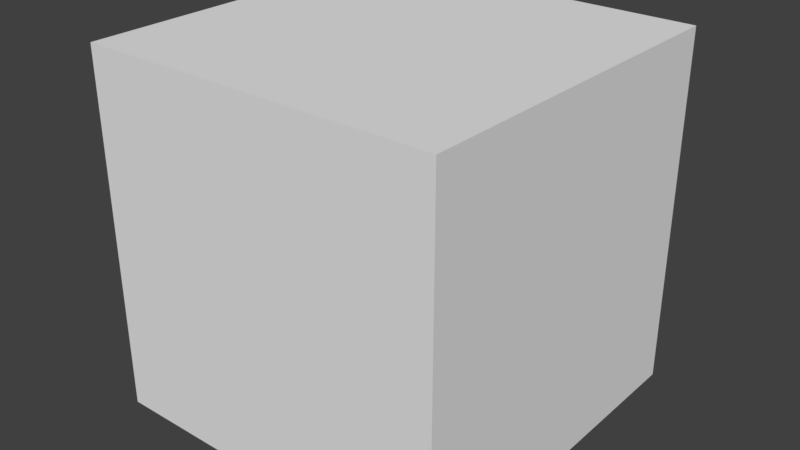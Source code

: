 # Source: lyd.blend  (saved by Blender 2.78.0; exported with 4.5.12 LTS)
import bpy
from mathutils import Matrix  # noqa: F401  (used for matrix-valued properties, if any)

bpy.ops.wm.read_factory_settings(use_empty=True)
scene = bpy.context.scene
scene.name = 'Scene'

# ---- collections
col_collection_1 = bpy.data.collections.new('Collection 1'); scene.collection.children.link(col_collection_1)

# ---- materials (node trees are filled in below, after node groups)
mat_material = bpy.data.materials.new('Material')
mat_material.alpha_threshold = 0.0
mat_material.use_transparent_shadow = False
mat_material.roughness = 0.5
mat_material.line_color = (0.0, 0.0, 0.0, 1.0)

# ---- material node trees

# ---- world
world_world = bpy.data.worlds.new('World'); scene.world = world_world
world_world.color = (0.05088, 0.05088, 0.05088)
world_world.use_sun_shadow = False
world_world.sun_shadow_jitter_overblur = 0.0
world_world.cycles.sampling_method = 'MANUAL'

# ---- meshes
me_cube = bpy.data.meshes.new('Cube')
me_cube.from_pydata([(1.0, 1.0, -1.0), (1.0, -1.0, -1.0), (-1.0, -1.0, -1.0), (-1.0, 1.0, -1.0), (1.0, 1.0, 1.0), (1.0, -1.0, 1.0), (-1.0, -1.0, 1.0), (-1.0, 1.0, 1.0)], [], [(0, 1, 2, 3), (4, 7, 6, 5), (0, 4, 5, 1), (1, 5, 6, 2), (2, 6, 7, 3), (4, 0, 3, 7)])
me_cube.materials.append(mat_material)
me_cube.use_remesh_preserve_volume = False
me_cube.use_remesh_preserve_attributes = False
me_cube.use_mirror_vertex_groups = False
me_cube.update()

# ---- objects
ob_cube = bpy.data.objects.new('Cube', me_cube)

# ---- transforms, parenting, visibility, modifiers, constraints
ob_cube.location = (0.0, 0.0, 0.0)
ob_cube.lock_rotations_4d = False
ob_cube.empty_display_type = 'ARROWS'
ob_cube.lineart.crease_threshold = 0.0

# ---- collection membership
col_collection_1.objects.link(ob_cube)

# ---- scene / render settings (as saved in the file)
scene.frame_start = 1; scene.frame_end = 250; scene.frame_set(1)
scene.render.engine = 'BLENDER_EEVEE_NEXT'
scene.render.resolution_percentage = 50
scene.render.dither_intensity = 0.0
scene.cycles.use_denoising = False
scene.cycles.samples = 128
scene.cycles.sampling_pattern = 'TABULATED_SOBOL'
scene.cycles.light_sampling_threshold = 0.0
scene.cycles.use_adaptive_sampling = False
scene.cycles.use_light_tree = False
scene.cycles.blur_glossy = 0.0
scene.cycles.sample_clamp_indirect = 0.0
scene.view_settings.view_transform = 'Standard'
bpy.context.view_layer.update()

# ---- added for rendering (the .blend has no active camera and no usable light): camera, sun
cam_auto = bpy.data.cameras.new('AutoCamera')
cam_auto.lens = 50.0
cam_auto.sensor_width = 36.0
cam_auto.clip_end = 1000.0
ob_auto_camera = bpy.data.objects.new('AutoCamera', cam_auto)
scene.collection.objects.link(ob_auto_camera)
ob_auto_camera.location = (3.20507, -3.84609, 2.56406)
ob_auto_camera.rotation_euler = (1.09748, -7.21219e-08, 0.694738)
scene.camera = ob_auto_camera
light_auto_sun = bpy.data.lights.new('AutoSun', 'SUN')
light_auto_sun.energy = 3.0
light_auto_sun.angle = 0.0523599
ob_auto_sun = bpy.data.objects.new('AutoSun', light_auto_sun)
scene.collection.objects.link(ob_auto_sun)
ob_auto_sun.rotation_euler = (0.872665, 0.174533, 0.523599)
bpy.context.view_layer.update()
